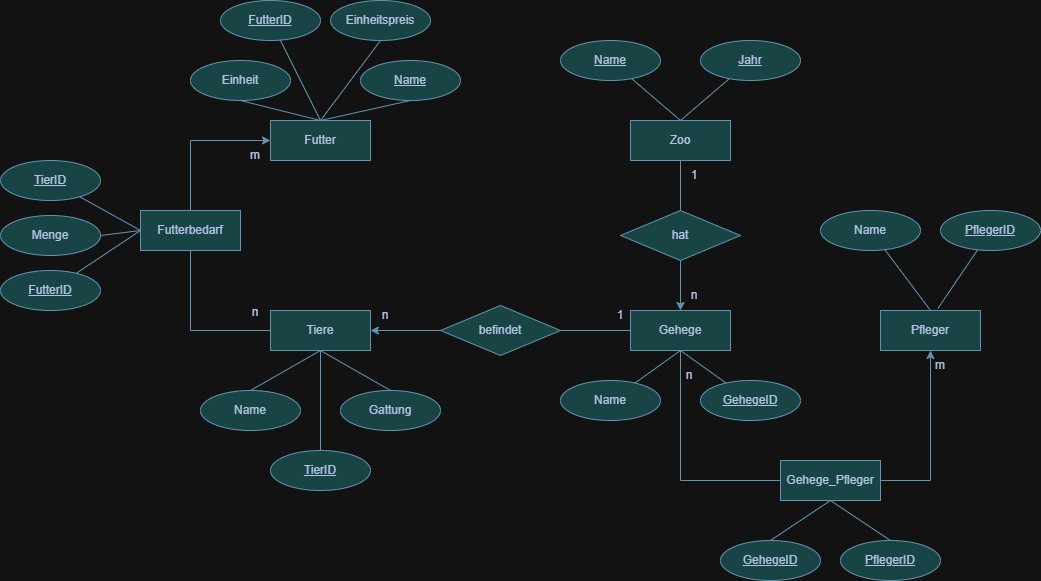

The diagram above was exported from draw.io. Its source (the exported page's mxGraphModel, read from the mxfile embedded in the PNG):
<mxGraphModel dx="1861" dy="670" grid="1" gridSize="10" guides="1" tooltips="1" connect="1" arrows="1" fold="1" page="1" pageScale="1" pageWidth="827" pageHeight="1169" math="0" shadow="0">
  <root>
    <mxCell id="0" />
    <mxCell id="1" parent="0" />
    <mxCell id="1iQtYGIArflTNyh6GZ97-5" edge="1" parent="1" source="1iQtYGIArflTNyh6GZ97-1" style="rounded=0;orthogonalLoop=1;jettySize=auto;html=1;entryX=0.5;entryY=0;entryDx=0;entryDy=0;startArrow=none;startFill=0;endArrow=none;endFill=0;labelBackgroundColor=none;strokeColor=#457B9D;fontColor=default;" target="1iQtYGIArflTNyh6GZ97-2">
      <mxGeometry relative="1" as="geometry" />
    </mxCell>
    <mxCell id="1iQtYGIArflTNyh6GZ97-1" parent="1" style="ellipse;whiteSpace=wrap;html=1;align=center;fontStyle=4;labelBackgroundColor=none;fillColor=#A8DADC;strokeColor=#457B9D;fontColor=#1D3557;" value="Name" vertex="1">
      <mxGeometry height="40" width="100" x="280" y="50" as="geometry" />
    </mxCell>
    <mxCell id="1iQtYGIArflTNyh6GZ97-16" edge="1" parent="1" source="1iQtYGIArflTNyh6GZ97-2" style="edgeStyle=orthogonalEdgeStyle;rounded=0;orthogonalLoop=1;jettySize=auto;html=1;endArrow=none;endFill=0;labelBackgroundColor=none;strokeColor=#457B9D;fontColor=default;" target="1iQtYGIArflTNyh6GZ97-13" value="">
      <mxGeometry relative="1" as="geometry" />
    </mxCell>
    <mxCell id="1iQtYGIArflTNyh6GZ97-2" parent="1" style="whiteSpace=wrap;html=1;align=center;labelBackgroundColor=none;fillColor=#A8DADC;strokeColor=#457B9D;fontColor=#1D3557;" value="Zoo" vertex="1">
      <mxGeometry height="40" width="100" x="350" y="130" as="geometry" />
    </mxCell>
    <mxCell id="1iQtYGIArflTNyh6GZ97-6" edge="1" parent="1" source="1iQtYGIArflTNyh6GZ97-3" style="rounded=0;orthogonalLoop=1;jettySize=auto;html=1;entryX=0.5;entryY=0;entryDx=0;entryDy=0;startArrow=none;startFill=0;endArrow=none;endFill=0;labelBackgroundColor=none;strokeColor=#457B9D;fontColor=default;" target="1iQtYGIArflTNyh6GZ97-2">
      <mxGeometry relative="1" as="geometry" />
    </mxCell>
    <mxCell id="1iQtYGIArflTNyh6GZ97-3" parent="1" style="ellipse;whiteSpace=wrap;html=1;align=center;fontStyle=4;labelBackgroundColor=none;fillColor=#A8DADC;strokeColor=#457B9D;fontColor=#1D3557;" value="Jahr" vertex="1">
      <mxGeometry height="40" width="100" x="420" y="50" as="geometry" />
    </mxCell>
    <mxCell id="1iQtYGIArflTNyh6GZ97-7" parent="1" style="whiteSpace=wrap;html=1;align=center;labelBackgroundColor=none;fillColor=#A8DADC;strokeColor=#457B9D;fontColor=#1D3557;" value="Pfleger" vertex="1">
      <mxGeometry height="40" width="100" x="600" y="320" as="geometry" />
    </mxCell>
    <mxCell id="1iQtYGIArflTNyh6GZ97-18" edge="1" parent="1" source="1iQtYGIArflTNyh6GZ97-8" style="edgeStyle=orthogonalEdgeStyle;rounded=0;orthogonalLoop=1;jettySize=auto;html=1;endArrow=none;endFill=0;labelBackgroundColor=none;strokeColor=#457B9D;fontColor=default;startArrow=classic;startFill=1;" target="1iQtYGIArflTNyh6GZ97-14" value="">
      <mxGeometry relative="1" as="geometry" />
    </mxCell>
    <mxCell id="1iQtYGIArflTNyh6GZ97-23" edge="1" parent="1" source="1iQtYGIArflTNyh6GZ97-8" style="edgeStyle=orthogonalEdgeStyle;rounded=0;orthogonalLoop=1;jettySize=auto;html=1;endArrow=none;endFill=0;labelBackgroundColor=none;strokeColor=#457B9D;fontColor=default;entryX=0.5;entryY=1;entryDx=0;entryDy=0;" target="1iQtYGIArflTNyh6GZ97-63" value="">
      <mxGeometry relative="1" as="geometry">
        <mxPoint x="-120" y="340" as="targetPoint" />
      </mxGeometry>
    </mxCell>
    <mxCell id="1iQtYGIArflTNyh6GZ97-31" edge="1" parent="1" source="1iQtYGIArflTNyh6GZ97-8" style="rounded=0;orthogonalLoop=1;jettySize=auto;html=1;endArrow=none;endFill=0;startArrow=none;startFill=0;exitX=0.5;exitY=1;exitDx=0;exitDy=0;labelBackgroundColor=none;strokeColor=#457B9D;fontColor=default;" target="1iQtYGIArflTNyh6GZ97-28" value="">
      <mxGeometry relative="1" as="geometry" />
    </mxCell>
    <mxCell id="1iQtYGIArflTNyh6GZ97-8" parent="1" style="whiteSpace=wrap;html=1;align=center;labelBackgroundColor=none;fillColor=#A8DADC;strokeColor=#457B9D;fontColor=#1D3557;" value="Tiere" vertex="1">
      <mxGeometry height="40" width="100" x="-10" y="320" as="geometry" />
    </mxCell>
    <mxCell id="1iQtYGIArflTNyh6GZ97-9" parent="1" style="whiteSpace=wrap;html=1;align=center;labelBackgroundColor=none;fillColor=#A8DADC;strokeColor=#457B9D;fontColor=#1D3557;" value="Futter" vertex="1">
      <mxGeometry height="40" width="100" x="-10" y="130" as="geometry" />
    </mxCell>
    <mxCell id="1iQtYGIArflTNyh6GZ97-12" parent="1" style="whiteSpace=wrap;html=1;align=center;labelBackgroundColor=none;fillColor=#A8DADC;strokeColor=#457B9D;fontColor=#1D3557;" value="Gehege" vertex="1">
      <mxGeometry height="40" width="100" x="350" y="320" as="geometry" />
    </mxCell>
    <mxCell id="1iQtYGIArflTNyh6GZ97-17" edge="1" parent="1" source="1iQtYGIArflTNyh6GZ97-13" style="edgeStyle=orthogonalEdgeStyle;rounded=0;orthogonalLoop=1;jettySize=auto;html=1;labelBackgroundColor=none;strokeColor=#457B9D;fontColor=default;" target="1iQtYGIArflTNyh6GZ97-12" value="">
      <mxGeometry relative="1" as="geometry" />
    </mxCell>
    <mxCell id="1iQtYGIArflTNyh6GZ97-13" parent="1" style="shape=rhombus;perimeter=rhombusPerimeter;whiteSpace=wrap;html=1;align=center;labelBackgroundColor=none;fillColor=#A8DADC;strokeColor=#457B9D;fontColor=#1D3557;" value="hat" vertex="1">
      <mxGeometry height="50" width="120" x="340" y="220" as="geometry" />
    </mxCell>
    <mxCell id="1iQtYGIArflTNyh6GZ97-19" edge="1" parent="1" source="1iQtYGIArflTNyh6GZ97-14" style="edgeStyle=orthogonalEdgeStyle;rounded=0;orthogonalLoop=1;jettySize=auto;html=1;labelBackgroundColor=none;strokeColor=#457B9D;fontColor=default;endArrow=none;endFill=0;" target="1iQtYGIArflTNyh6GZ97-12" value="">
      <mxGeometry relative="1" as="geometry" />
    </mxCell>
    <mxCell id="1iQtYGIArflTNyh6GZ97-14" parent="1" style="shape=rhombus;perimeter=rhombusPerimeter;whiteSpace=wrap;html=1;align=center;labelBackgroundColor=none;fillColor=#A8DADC;strokeColor=#457B9D;fontColor=#1D3557;" value="befindet" vertex="1">
      <mxGeometry height="50" width="120" x="160" y="315" as="geometry" />
    </mxCell>
    <mxCell id="1iQtYGIArflTNyh6GZ97-21" edge="1" parent="1" source="1iQtYGIArflTNyh6GZ97-64" style="edgeStyle=orthogonalEdgeStyle;rounded=0;orthogonalLoop=1;jettySize=auto;html=1;labelBackgroundColor=none;strokeColor=#457B9D;fontColor=default;exitX=0;exitY=0.5;exitDx=0;exitDy=0;endArrow=none;endFill=0;startArrow=none;startFill=0;" target="1iQtYGIArflTNyh6GZ97-12" value="">
      <mxGeometry relative="1" as="geometry">
        <mxPoint x="460" y="525" as="sourcePoint" />
      </mxGeometry>
    </mxCell>
    <mxCell id="1iQtYGIArflTNyh6GZ97-37" edge="1" parent="1" source="1iQtYGIArflTNyh6GZ97-25" style="rounded=0;orthogonalLoop=1;jettySize=auto;html=1;entryX=0.5;entryY=0;entryDx=0;entryDy=0;startArrow=none;startFill=0;endArrow=none;endFill=0;exitX=0.5;exitY=1;exitDx=0;exitDy=0;labelBackgroundColor=none;strokeColor=#457B9D;fontColor=default;" target="1iQtYGIArflTNyh6GZ97-9">
      <mxGeometry relative="1" as="geometry" />
    </mxCell>
    <mxCell id="1iQtYGIArflTNyh6GZ97-25" parent="1" style="ellipse;whiteSpace=wrap;html=1;align=center;labelBackgroundColor=none;fillColor=#A8DADC;strokeColor=#457B9D;fontColor=#1D3557;" value="Einheit" vertex="1">
      <mxGeometry height="40" width="100" x="-90" y="70" as="geometry" />
    </mxCell>
    <mxCell id="1iQtYGIArflTNyh6GZ97-42" edge="1" parent="1" source="1iQtYGIArflTNyh6GZ97-26" style="rounded=0;orthogonalLoop=1;jettySize=auto;html=1;endArrow=none;endFill=0;entryX=0.5;entryY=0;entryDx=0;entryDy=0;labelBackgroundColor=none;strokeColor=#457B9D;fontColor=default;" target="1iQtYGIArflTNyh6GZ97-7" value="">
      <mxGeometry relative="1" as="geometry">
        <mxPoint x="690" y="320" as="targetPoint" />
      </mxGeometry>
    </mxCell>
    <mxCell id="1iQtYGIArflTNyh6GZ97-26" parent="1" style="ellipse;whiteSpace=wrap;html=1;align=center;fontStyle=0;labelBackgroundColor=none;fillColor=#A8DADC;strokeColor=#457B9D;fontColor=#1D3557;" value="Name" vertex="1">
      <mxGeometry height="40" width="100" x="540" y="220" as="geometry" />
    </mxCell>
    <mxCell id="1iQtYGIArflTNyh6GZ97-45" edge="1" parent="1" source="1iQtYGIArflTNyh6GZ97-27" style="rounded=0;orthogonalLoop=1;jettySize=auto;html=1;entryX=0.5;entryY=1;entryDx=0;entryDy=0;endArrow=none;endFill=0;labelBackgroundColor=none;strokeColor=#457B9D;fontColor=default;" target="1iQtYGIArflTNyh6GZ97-12">
      <mxGeometry relative="1" as="geometry" />
    </mxCell>
    <mxCell id="1iQtYGIArflTNyh6GZ97-27" parent="1" style="ellipse;whiteSpace=wrap;html=1;align=center;labelBackgroundColor=none;fillColor=#A8DADC;strokeColor=#457B9D;fontColor=#1D3557;" value="Name" vertex="1">
      <mxGeometry height="40" width="100" x="280" y="390" as="geometry" />
    </mxCell>
    <mxCell id="1iQtYGIArflTNyh6GZ97-28" parent="1" style="ellipse;whiteSpace=wrap;html=1;align=center;fontStyle=4;labelBackgroundColor=none;fillColor=#A8DADC;strokeColor=#457B9D;fontColor=#1D3557;" value="TierID" vertex="1">
      <mxGeometry height="40" width="100" x="-10" y="460" as="geometry" />
    </mxCell>
    <mxCell id="1iQtYGIArflTNyh6GZ97-41" edge="1" parent="1" source="1iQtYGIArflTNyh6GZ97-29" style="rounded=0;orthogonalLoop=1;jettySize=auto;html=1;entryX=0.5;entryY=1;entryDx=0;entryDy=0;startArrow=none;startFill=0;endArrow=none;endFill=0;exitX=0.5;exitY=0;exitDx=0;exitDy=0;labelBackgroundColor=none;strokeColor=#457B9D;fontColor=default;" target="1iQtYGIArflTNyh6GZ97-8">
      <mxGeometry relative="1" as="geometry" />
    </mxCell>
    <mxCell id="1iQtYGIArflTNyh6GZ97-29" parent="1" style="ellipse;whiteSpace=wrap;html=1;align=center;fontStyle=0;labelBackgroundColor=none;fillColor=#A8DADC;strokeColor=#457B9D;fontColor=#1D3557;" value="Name" vertex="1">
      <mxGeometry height="40" width="100" x="-80" y="400" as="geometry" />
    </mxCell>
    <mxCell id="1iQtYGIArflTNyh6GZ97-38" edge="1" parent="1" source="1iQtYGIArflTNyh6GZ97-33" style="rounded=0;orthogonalLoop=1;jettySize=auto;html=1;startArrow=none;startFill=0;endArrow=none;endFill=0;exitX=0.5;exitY=1;exitDx=0;exitDy=0;entryX=0.5;entryY=0;entryDx=0;entryDy=0;labelBackgroundColor=none;strokeColor=#457B9D;fontColor=default;" target="1iQtYGIArflTNyh6GZ97-9">
      <mxGeometry relative="1" as="geometry">
        <mxPoint x="40" y="140" as="targetPoint" />
      </mxGeometry>
    </mxCell>
    <mxCell id="1iQtYGIArflTNyh6GZ97-33" parent="1" style="ellipse;whiteSpace=wrap;html=1;align=center;fontStyle=4;labelBackgroundColor=none;fillColor=#A8DADC;strokeColor=#457B9D;fontColor=#1D3557;" value="Name" vertex="1">
      <mxGeometry height="40" width="100" x="80" y="70" as="geometry" />
    </mxCell>
    <mxCell id="1iQtYGIArflTNyh6GZ97-40" edge="1" parent="1" source="1iQtYGIArflTNyh6GZ97-35" style="rounded=0;orthogonalLoop=1;jettySize=auto;html=1;exitX=0.5;exitY=1;exitDx=0;exitDy=0;entryX=0.5;entryY=0;entryDx=0;entryDy=0;startArrow=none;startFill=0;endArrow=none;endFill=0;labelBackgroundColor=none;strokeColor=#457B9D;fontColor=default;" target="1iQtYGIArflTNyh6GZ97-9">
      <mxGeometry relative="1" as="geometry" />
    </mxCell>
    <mxCell id="1iQtYGIArflTNyh6GZ97-35" parent="1" style="ellipse;whiteSpace=wrap;html=1;align=center;fontStyle=0;labelBackgroundColor=none;fillColor=#A8DADC;strokeColor=#457B9D;fontColor=#1D3557;" value="Einheitspreis" vertex="1">
      <mxGeometry height="40" width="100" x="50" y="10" as="geometry" />
    </mxCell>
    <mxCell id="1iQtYGIArflTNyh6GZ97-51" edge="1" parent="1" source="1iQtYGIArflTNyh6GZ97-50" style="rounded=0;orthogonalLoop=1;jettySize=auto;html=1;endArrow=none;endFill=0;labelBackgroundColor=none;strokeColor=#457B9D;fontColor=default;entryX=0.574;entryY=-0.05;entryDx=0;entryDy=0;entryPerimeter=0;" target="1iQtYGIArflTNyh6GZ97-7">
      <mxGeometry relative="1" as="geometry">
        <mxPoint x="755.1466723680242" y="249.0971355268257" as="sourcePoint" />
        <mxPoint x="700" y="320" as="targetPoint" />
      </mxGeometry>
    </mxCell>
    <mxCell id="1iQtYGIArflTNyh6GZ97-53" edge="1" parent="1" source="1iQtYGIArflTNyh6GZ97-52" style="rounded=0;orthogonalLoop=1;jettySize=auto;html=1;entryX=0.5;entryY=1;entryDx=0;entryDy=0;endArrow=none;endFill=0;exitX=0.5;exitY=0;exitDx=0;exitDy=0;labelBackgroundColor=none;strokeColor=#457B9D;fontColor=default;" target="1iQtYGIArflTNyh6GZ97-8">
      <mxGeometry relative="1" as="geometry" />
    </mxCell>
    <mxCell id="1iQtYGIArflTNyh6GZ97-52" parent="1" style="ellipse;whiteSpace=wrap;html=1;align=center;fontStyle=0;labelBackgroundColor=none;fillColor=#A8DADC;strokeColor=#457B9D;fontColor=#1D3557;" value="Gattung" vertex="1">
      <mxGeometry height="40" width="100" x="60" y="400" as="geometry" />
    </mxCell>
    <mxCell id="1iQtYGIArflTNyh6GZ97-55" edge="1" parent="1" source="1iQtYGIArflTNyh6GZ97-54" style="rounded=0;orthogonalLoop=1;jettySize=auto;html=1;entryX=0.5;entryY=1;entryDx=0;entryDy=0;endArrow=none;endFill=0;labelBackgroundColor=none;strokeColor=#457B9D;fontColor=default;" target="1iQtYGIArflTNyh6GZ97-12">
      <mxGeometry relative="1" as="geometry" />
    </mxCell>
    <mxCell id="1iQtYGIArflTNyh6GZ97-54" parent="1" style="ellipse;whiteSpace=wrap;html=1;align=center;fontStyle=4;labelBackgroundColor=none;fillColor=#A8DADC;strokeColor=#457B9D;fontColor=#1D3557;" value="GehegeID" vertex="1">
      <mxGeometry height="40" width="100" x="420" y="390" as="geometry" />
    </mxCell>
    <mxCell id="1iQtYGIArflTNyh6GZ97-56" parent="1" style="ellipse;whiteSpace=wrap;html=1;align=center;fontStyle=0;labelBackgroundColor=none;fillColor=#A8DADC;strokeColor=#457B9D;fontColor=#1D3557;" value="&lt;u&gt;FutterID&lt;/u&gt;" vertex="1">
      <mxGeometry height="40" width="100" x="-60" y="10" as="geometry" />
    </mxCell>
    <mxCell id="1iQtYGIArflTNyh6GZ97-57" edge="1" parent="1" source="1iQtYGIArflTNyh6GZ97-56" style="rounded=0;orthogonalLoop=1;jettySize=auto;html=1;endArrow=none;endFill=0;entryX=0.5;entryY=0;entryDx=0;entryDy=0;labelBackgroundColor=none;strokeColor=#457B9D;fontColor=default;" target="1iQtYGIArflTNyh6GZ97-9">
      <mxGeometry relative="1" as="geometry">
        <mxPoint x="40" y="140" as="targetPoint" />
      </mxGeometry>
    </mxCell>
    <mxCell id="1iQtYGIArflTNyh6GZ97-59" parent="1" style="text;html=1;whiteSpace=wrap;strokeColor=none;fillColor=none;align=center;verticalAlign=middle;rounded=0;labelBackgroundColor=none;fontColor=#1D3557;" value="1" vertex="1">
      <mxGeometry height="30" width="20" x="404" y="170" as="geometry" />
    </mxCell>
    <mxCell id="1iQtYGIArflTNyh6GZ97-60" parent="1" style="text;html=1;whiteSpace=wrap;strokeColor=none;fillColor=none;align=center;verticalAlign=middle;rounded=0;labelBackgroundColor=none;fontColor=#1D3557;" value="n" vertex="1">
      <mxGeometry height="30" width="30" x="90" y="310" as="geometry" />
    </mxCell>
    <mxCell id="1iQtYGIArflTNyh6GZ97-61" parent="1" style="text;html=1;whiteSpace=wrap;strokeColor=none;fillColor=none;align=center;verticalAlign=middle;rounded=0;labelBackgroundColor=none;fontColor=#1D3557;" value="n" vertex="1">
      <mxGeometry height="30" width="30" x="399" y="290" as="geometry" />
    </mxCell>
    <mxCell id="1iQtYGIArflTNyh6GZ97-62" parent="1" style="text;html=1;whiteSpace=wrap;strokeColor=none;fillColor=none;align=center;verticalAlign=middle;rounded=0;labelBackgroundColor=none;fontColor=#1D3557;" value="1" vertex="1">
      <mxGeometry height="30" width="20" x="330" y="310" as="geometry" />
    </mxCell>
    <mxCell id="1iQtYGIArflTNyh6GZ97-72" edge="1" parent="1" source="1iQtYGIArflTNyh6GZ97-64" style="edgeStyle=orthogonalEdgeStyle;rounded=0;orthogonalLoop=1;jettySize=auto;html=1;strokeColor=#457B9D;fontColor=#1D3557;fillColor=#A8DADC;startArrow=none;startFill=0;endArrow=classic;endFill=1;entryX=0.5;entryY=1;entryDx=0;entryDy=0;exitX=1;exitY=0.5;exitDx=0;exitDy=0;" target="1iQtYGIArflTNyh6GZ97-7" value="">
      <mxGeometry relative="1" as="geometry">
        <mxPoint x="697" y="455" as="targetPoint" />
      </mxGeometry>
    </mxCell>
    <mxCell id="1iQtYGIArflTNyh6GZ97-64" parent="1" style="whiteSpace=wrap;html=1;align=center;strokeColor=#457B9D;fontColor=#1D3557;fillColor=#A8DADC;" value="Gehege_Pfleger" vertex="1">
      <mxGeometry height="40" width="100" x="500" y="470" as="geometry" />
    </mxCell>
    <mxCell id="1iQtYGIArflTNyh6GZ97-68" edge="1" parent="1" source="1iQtYGIArflTNyh6GZ97-65" style="rounded=0;orthogonalLoop=1;jettySize=auto;html=1;exitX=0.5;exitY=0;exitDx=0;exitDy=0;entryX=0.5;entryY=1;entryDx=0;entryDy=0;strokeColor=#457B9D;fontColor=#1D3557;fillColor=#A8DADC;endArrow=none;endFill=0;" target="1iQtYGIArflTNyh6GZ97-64">
      <mxGeometry relative="1" as="geometry" />
    </mxCell>
    <mxCell id="1iQtYGIArflTNyh6GZ97-65" parent="1" style="ellipse;whiteSpace=wrap;html=1;align=center;fontStyle=4;labelBackgroundColor=none;fillColor=#A8DADC;strokeColor=#457B9D;fontColor=#1D3557;" value="GehegeID" vertex="1">
      <mxGeometry height="40" width="100" x="440" y="550" as="geometry" />
    </mxCell>
    <mxCell id="1iQtYGIArflTNyh6GZ97-69" edge="1" parent="1" source="1iQtYGIArflTNyh6GZ97-67" style="rounded=0;orthogonalLoop=1;jettySize=auto;html=1;entryX=0.5;entryY=1;entryDx=0;entryDy=0;strokeColor=#457B9D;fontColor=#1D3557;fillColor=#A8DADC;endArrow=none;endFill=0;exitX=0.5;exitY=0;exitDx=0;exitDy=0;" target="1iQtYGIArflTNyh6GZ97-64">
      <mxGeometry relative="1" as="geometry" />
    </mxCell>
    <mxCell id="1iQtYGIArflTNyh6GZ97-67" parent="1" style="ellipse;whiteSpace=wrap;html=1;align=center;fontStyle=4;labelBackgroundColor=none;fillColor=#A8DADC;strokeColor=#457B9D;fontColor=#1D3557;" value="PflegerID" vertex="1">
      <mxGeometry height="40" width="100" x="560" y="550" as="geometry" />
    </mxCell>
    <mxCell id="1iQtYGIArflTNyh6GZ97-75" edge="1" parent="1" style="edgeStyle=orthogonalEdgeStyle;rounded=0;orthogonalLoop=1;jettySize=auto;html=1;endArrow=none;endFill=0;startArrow=classic;startFill=1;labelBackgroundColor=none;strokeColor=#457B9D;fontColor=default;" target="1iQtYGIArflTNyh6GZ97-63" value="">
      <mxGeometry relative="1" as="geometry">
        <mxPoint x="-10" y="150" as="sourcePoint" />
        <mxPoint x="-220" y="315" as="targetPoint" />
      </mxGeometry>
    </mxCell>
    <mxCell id="1iQtYGIArflTNyh6GZ97-63" parent="1" style="whiteSpace=wrap;html=1;align=center;strokeColor=#457B9D;fontColor=#1D3557;fillColor=#A8DADC;" value="Futterbedarf" vertex="1">
      <mxGeometry height="40" width="100" x="-140" y="220" as="geometry" />
    </mxCell>
    <mxCell id="1iQtYGIArflTNyh6GZ97-83" edge="1" parent="1" source="1iQtYGIArflTNyh6GZ97-78" style="rounded=0;orthogonalLoop=1;jettySize=auto;html=1;strokeColor=#457B9D;fontColor=#1D3557;fillColor=#A8DADC;endArrow=none;endFill=0;entryX=0;entryY=0.5;entryDx=0;entryDy=0;" target="1iQtYGIArflTNyh6GZ97-63">
      <mxGeometry relative="1" as="geometry">
        <mxPoint x="-230" y="240" as="targetPoint" />
      </mxGeometry>
    </mxCell>
    <mxCell id="1iQtYGIArflTNyh6GZ97-78" parent="1" style="ellipse;whiteSpace=wrap;html=1;align=center;fontStyle=0;labelBackgroundColor=none;fillColor=#A8DADC;strokeColor=#457B9D;fontColor=#1D3557;" value="&lt;u&gt;FutterID&lt;/u&gt;" vertex="1">
      <mxGeometry height="40" width="100" x="-280" y="280" as="geometry" />
    </mxCell>
    <mxCell id="1iQtYGIArflTNyh6GZ97-82" edge="1" parent="1" source="1iQtYGIArflTNyh6GZ97-81" style="rounded=0;orthogonalLoop=1;jettySize=auto;html=1;entryX=0;entryY=0.5;entryDx=0;entryDy=0;strokeColor=#457B9D;fontColor=#1D3557;fillColor=#A8DADC;endArrow=none;endFill=0;" target="1iQtYGIArflTNyh6GZ97-63">
      <mxGeometry relative="1" as="geometry" />
    </mxCell>
    <mxCell id="1iQtYGIArflTNyh6GZ97-81" parent="1" style="ellipse;whiteSpace=wrap;html=1;align=center;fontStyle=4;labelBackgroundColor=none;fillColor=#A8DADC;strokeColor=#457B9D;fontColor=#1D3557;" value="TierID" vertex="1">
      <mxGeometry height="40" width="100" x="-280" y="170" as="geometry" />
    </mxCell>
    <mxCell id="1iQtYGIArflTNyh6GZ97-84" edge="1" parent="1" style="rounded=0;orthogonalLoop=1;jettySize=auto;html=1;endArrow=none;endFill=0;labelBackgroundColor=none;strokeColor=#457B9D;fontColor=default;" target="1iQtYGIArflTNyh6GZ97-50" value="">
      <mxGeometry relative="1" as="geometry">
        <mxPoint x="755.1466723680242" y="249.0971355268257" as="sourcePoint" />
        <mxPoint x="700" y="320" as="targetPoint" />
      </mxGeometry>
    </mxCell>
    <mxCell id="1iQtYGIArflTNyh6GZ97-50" parent="1" style="ellipse;whiteSpace=wrap;html=1;align=center;fontStyle=4;labelBackgroundColor=none;fillColor=#A8DADC;strokeColor=#457B9D;fontColor=#1D3557;" value="PflegerID" vertex="1">
      <mxGeometry height="40" width="100" x="660" y="220" as="geometry" />
    </mxCell>
    <mxCell id="1iQtYGIArflTNyh6GZ97-85" parent="1" style="text;html=1;whiteSpace=wrap;strokeColor=none;fillColor=none;align=center;verticalAlign=middle;rounded=0;labelBackgroundColor=none;fontColor=#1D3557;" value="n" vertex="1">
      <mxGeometry height="30" width="30" x="-40" y="307" as="geometry" />
    </mxCell>
    <mxCell id="1iQtYGIArflTNyh6GZ97-87" parent="1" style="text;html=1;whiteSpace=wrap;strokeColor=none;fillColor=none;align=center;verticalAlign=middle;rounded=0;labelBackgroundColor=none;fontColor=#1D3557;" value="m" vertex="1">
      <mxGeometry height="30" width="30" x="-40" y="150" as="geometry" />
    </mxCell>
    <mxCell id="1iQtYGIArflTNyh6GZ97-89" parent="1" style="text;html=1;whiteSpace=wrap;strokeColor=none;fillColor=none;align=center;verticalAlign=middle;rounded=0;labelBackgroundColor=none;fontColor=#1D3557;" value="n" vertex="1">
      <mxGeometry height="30" width="30" x="394" y="370" as="geometry" />
    </mxCell>
    <mxCell id="1iQtYGIArflTNyh6GZ97-90" parent="1" style="text;html=1;whiteSpace=wrap;strokeColor=none;fillColor=none;align=center;verticalAlign=middle;rounded=0;fontColor=#1D3557;" value="m" vertex="1">
      <mxGeometry height="30" width="60" x="630" y="360" as="geometry" />
    </mxCell>
    <mxCell id="1iQtYGIArflTNyh6GZ97-91" parent="1" style="ellipse;whiteSpace=wrap;html=1;align=center;fontStyle=0;labelBackgroundColor=none;fillColor=#A8DADC;strokeColor=#457B9D;fontColor=#1D3557;" value="Menge" vertex="1">
      <mxGeometry height="40" width="100" x="-280" y="225" as="geometry" />
    </mxCell>
    <mxCell id="1iQtYGIArflTNyh6GZ97-92" edge="1" parent="1" source="1iQtYGIArflTNyh6GZ97-91" style="rounded=0;orthogonalLoop=1;jettySize=auto;html=1;strokeColor=#457B9D;fontColor=#1D3557;fillColor=#A8DADC;endArrow=none;endFill=0;exitX=1;exitY=0.5;exitDx=0;exitDy=0;">
      <mxGeometry relative="1" as="geometry">
        <mxPoint x="-194" y="293" as="sourcePoint" />
        <mxPoint x="-140" y="240" as="targetPoint" />
      </mxGeometry>
    </mxCell>
  </root>
</mxGraphModel>